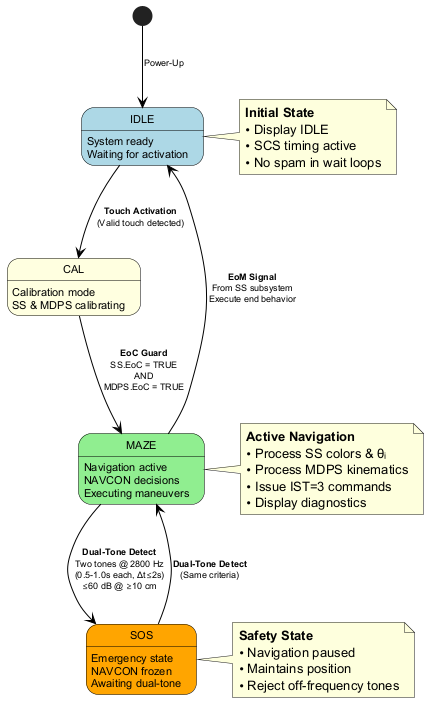

The diagram above was rendered by PlantUML. Its source (embedded in the PNG):
@startuml state_machine
skinparam state {
    BackgroundColor<<IDLE>> LightBlue
    BackgroundColor<<CAL>> LightYellow
    BackgroundColor<<MAZE>> LightGreen
    BackgroundColor<<SOS>> Orange
    BorderColor Black
    FontSize 11
    FontName Arial
}

skinparam ArrowColor Black
skinparam ArrowFontSize 9

[*] --> IDLE : Power-Up

state IDLE <<IDLE>> {
    IDLE : System ready
    IDLE : Waiting for activation
}

state CAL <<CAL>> {
    CAL : Calibration mode
    CAL : SS & MDPS calibrating
}

state MAZE <<MAZE>> {
    MAZE : Navigation active
    MAZE : NAVCON decisions
    MAZE : Executing maneuvers
}

state SOS <<SOS>> {
    SOS : Emergency state
    SOS : NAVCON frozen
    SOS : Awaiting dual-tone
}

IDLE --> CAL : **Touch Activation**\n(Valid touch detected)

CAL --> MAZE : **EoC Guard**\nSS.EoC = TRUE\nAND\nMDPS.EoC = TRUE

MAZE --> SOS : **Dual-Tone Detect**\nTwo tones @ 2800 Hz\n(0.5-1.0s each, Δt≤2s)\n≤60 dB @ ≥10 cm

SOS --> MAZE : **Dual-Tone Detect**\n(Same criteria)

MAZE --> IDLE : **EoM Signal**\nFrom SS subsystem\nExecute end behavior

note right of IDLE
    **Initial State**
    • Display IDLE
    • SCS timing active
    • No spam in wait loops
end note

note right of MAZE
    **Active Navigation**
    • Process SS colors & θᵢ
    • Process MDPS kinematics
    • Issue IST=3 commands
    • Display diagnostics
end note

note right of SOS
    **Safety State**
    • Navigation paused
    • Maintains position
    • Reject off-frequency tones
end note

@enduml